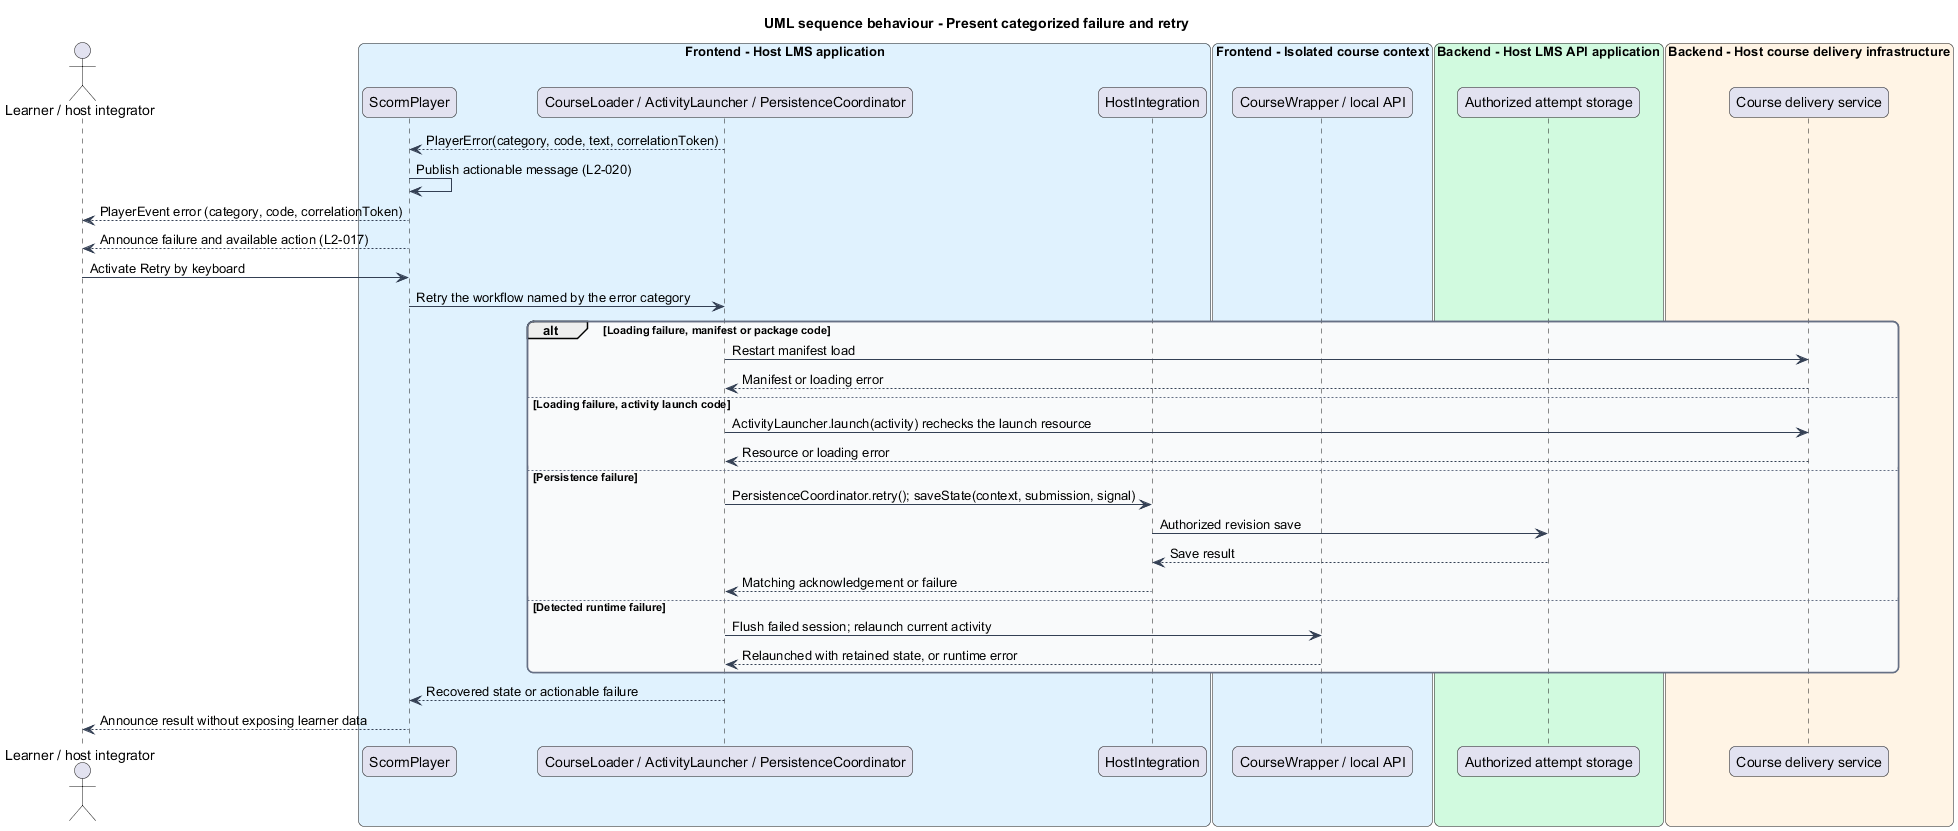

The diagram above was rendered by PlantUML. Its source (embedded in the PNG):
@startuml
title UML sequence behaviour - Present categorized failure and retry
skinparam backgroundColor #FFFFFF
skinparam shadowing false
skinparam roundcorner 12
skinparam defaultFontName Arial
skinparam ArrowColor #344054
skinparam rectangle {
  BorderColor #344054
  FontColor #101828
}
skinparam package {
  BorderColor #667085
  FontColor #101828
  BackgroundColor #F9FAFB
}
actor "Learner / host integrator" as actor
box "Frontend - Host LMS application" #E0F2FE
  participant "ScormPlayer" as shell
  participant "CourseLoader / ActivityLauncher / PersistenceCoordinator" as core
  participant "HostIntegration" as host
end box
box "Frontend - Isolated course context" #E0F2FE
  participant "CourseWrapper / local API" as wrapper
end box
box "Backend - Host LMS API application" #D1FADF
  participant "Authorized attempt storage" as api
end box
box "Backend - Host course delivery infrastructure" #FFF4E5
  participant "Course delivery service" as delivery
end box

core --> shell : PlayerError(category, code, text, correlationToken)
shell -> shell : Publish actionable message (L2-020)
shell --> actor : PlayerEvent error (category, code, correlationToken)
shell --> actor : Announce failure and available action (L2-017)
actor -> shell : Activate Retry by keyboard
shell -> core : Retry the workflow named by the error category
alt Loading failure, manifest or package code
  core -> delivery : Restart manifest load
  delivery --> core : Manifest or loading error
else Loading failure, activity launch code
  core -> delivery : ActivityLauncher.launch(activity) rechecks the launch resource
  delivery --> core : Resource or loading error
else Persistence failure
  core -> host : PersistenceCoordinator.retry(); saveState(context, submission, signal)
  host -> api : Authorized revision save
  api --> host : Save result
  host --> core : Matching acknowledgement or failure
else Detected runtime failure
  core -> wrapper : Flush failed session; relaunch current activity
  wrapper --> core : Relaunched with retained state, or runtime error
end
core --> shell : Recovered state or actionable failure
shell --> actor : Announce result without exposing learner data
@enduml